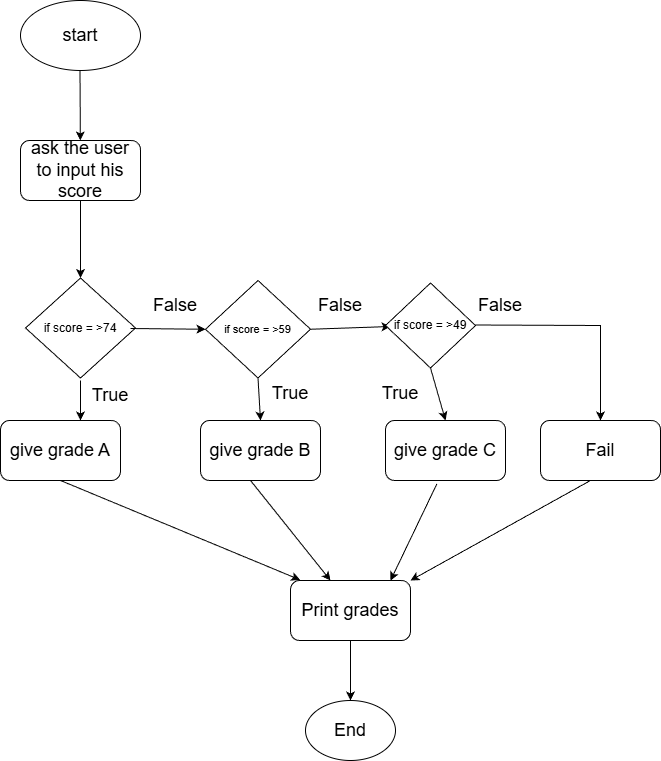

The diagram above was exported from draw.io. Its source (the exported page's mxGraphModel, read from the mxfile embedded in the PNG):
<mxGraphModel dx="1042" dy="562" grid="1" gridSize="10" guides="1" tooltips="1" connect="1" arrows="1" fold="1" page="1" pageScale="1" pageWidth="850" pageHeight="1100" math="0" shadow="0">
  <root>
    <mxCell id="0" />
    <mxCell id="1" parent="0" />
    <mxCell id="o3_COqEmxdinZkouwdKY-1" parent="1" style="ellipse;whiteSpace=wrap;html=1;" value="&lt;font style=&quot;font-size: 18px;&quot;&gt;start&lt;/font&gt;" vertex="1">
      <mxGeometry height="70" width="120" x="60" y="20" as="geometry" />
    </mxCell>
    <mxCell id="o3_COqEmxdinZkouwdKY-5" edge="1" parent="1" style="endArrow=classic;html=1;rounded=0;" target="o3_COqEmxdinZkouwdKY-4" value="">
      <mxGeometry height="50" relative="1" width="50" as="geometry">
        <Array as="points" />
        <mxPoint x="119.5" y="90" as="sourcePoint" />
        <mxPoint x="120" y="510" as="targetPoint" />
      </mxGeometry>
    </mxCell>
    <mxCell id="o3_COqEmxdinZkouwdKY-4" parent="1" style="rounded=1;whiteSpace=wrap;html=1;" value="&lt;font style=&quot;font-size: 18px;&quot;&gt;ask the user to input his score&lt;/font&gt;" vertex="1">
      <mxGeometry height="60" width="120" x="60" y="160" as="geometry" />
    </mxCell>
    <mxCell id="o3_COqEmxdinZkouwdKY-6" parent="1" style="rhombus;whiteSpace=wrap;html=1;" value="if score = &amp;gt;74" vertex="1">
      <mxGeometry height="100" width="110" x="65" y="297.5" as="geometry" />
    </mxCell>
    <mxCell id="o3_COqEmxdinZkouwdKY-7" edge="1" parent="1" style="endArrow=classic;html=1;rounded=0;" value="">
      <mxGeometry height="50" relative="1" width="50" as="geometry">
        <Array as="points" />
        <mxPoint x="120" y="400" as="sourcePoint" />
        <mxPoint x="120" y="440" as="targetPoint" />
      </mxGeometry>
    </mxCell>
    <mxCell id="o3_COqEmxdinZkouwdKY-8" parent="1" style="rounded=1;whiteSpace=wrap;html=1;" value="&lt;font style=&quot;font-size: 18px;&quot;&gt;give grade A&lt;/font&gt;" vertex="1">
      <mxGeometry height="60" width="120" x="40" y="440" as="geometry" />
    </mxCell>
    <mxCell id="o3_COqEmxdinZkouwdKY-9" parent="1" style="text;html=1;whiteSpace=wrap;strokeColor=none;fillColor=none;align=center;verticalAlign=middle;rounded=0;" value="&lt;font style=&quot;font-size: 18px;&quot;&gt;True&lt;/font&gt;" vertex="1">
      <mxGeometry height="30" width="60" x="120" y="400" as="geometry" />
    </mxCell>
    <mxCell id="o3_COqEmxdinZkouwdKY-10" edge="1" parent="1" style="endArrow=classic;html=1;rounded=0;entryX=0;entryY=0.5;entryDx=0;entryDy=0;" target="o3_COqEmxdinZkouwdKY-13" value="">
      <mxGeometry height="50" relative="1" width="50" as="geometry">
        <mxPoint x="170" y="348" as="sourcePoint" />
        <mxPoint x="230" y="410" as="targetPoint" />
      </mxGeometry>
    </mxCell>
    <mxCell id="o3_COqEmxdinZkouwdKY-11" parent="1" style="text;html=1;whiteSpace=wrap;strokeColor=none;fillColor=none;align=center;verticalAlign=middle;rounded=0;" value="&lt;font style=&quot;font-size: 18px;&quot;&gt;False&lt;/font&gt;" vertex="1">
      <mxGeometry height="30" width="60" x="185" y="310" as="geometry" />
    </mxCell>
    <mxCell id="o3_COqEmxdinZkouwdKY-13" parent="1" style="rhombus;whiteSpace=wrap;html=1;" value="&lt;font style=&quot;font-size: 11px;&quot;&gt;if score = &amp;gt;59&lt;/font&gt;" vertex="1">
      <mxGeometry height="97.5" width="105" x="245" y="300" as="geometry" />
    </mxCell>
    <mxCell id="o3_COqEmxdinZkouwdKY-18" edge="1" parent="1" style="endArrow=classic;html=1;rounded=0;entryX=0.5;entryY=0;entryDx=0;entryDy=0;" target="o3_COqEmxdinZkouwdKY-6" value="">
      <mxGeometry height="50" relative="1" width="50" as="geometry">
        <mxPoint x="120" y="220" as="sourcePoint" />
        <mxPoint x="170" y="170" as="targetPoint" />
      </mxGeometry>
    </mxCell>
    <mxCell id="o3_COqEmxdinZkouwdKY-19" parent="1" style="rounded=1;whiteSpace=wrap;html=1;" value="&lt;font style=&quot;font-size: 18px;&quot;&gt;give grade B&lt;/font&gt;" vertex="1">
      <mxGeometry height="60" width="120" x="240" y="440" as="geometry" />
    </mxCell>
    <mxCell id="o3_COqEmxdinZkouwdKY-21" parent="1" style="text;html=1;whiteSpace=wrap;strokeColor=none;fillColor=none;align=center;verticalAlign=middle;rounded=0;" value="&lt;font style=&quot;font-size: 18px;&quot;&gt;True&lt;/font&gt;" vertex="1">
      <mxGeometry height="30" width="60" x="300" y="397.5" as="geometry" />
    </mxCell>
    <mxCell id="o3_COqEmxdinZkouwdKY-23" parent="1" style="rounded=1;whiteSpace=wrap;html=1;direction=west;" value="&lt;font style=&quot;font-size: 18px;&quot;&gt;give grade C&lt;/font&gt;" vertex="1">
      <mxGeometry height="60" width="120" x="425" y="440" as="geometry" />
    </mxCell>
    <mxCell id="o3_COqEmxdinZkouwdKY-24" edge="1" parent="1" source="o3_COqEmxdinZkouwdKY-13" style="edgeStyle=none;orthogonalLoop=1;jettySize=auto;html=1;rounded=0;entryX=0.5;entryY=0;entryDx=0;entryDy=0;exitX=0.5;exitY=1;exitDx=0;exitDy=0;" target="o3_COqEmxdinZkouwdKY-19" value="">
      <mxGeometry relative="1" width="100" as="geometry">
        <Array as="points" />
        <mxPoint x="300" y="400" as="sourcePoint" />
        <mxPoint x="330" y="500" as="targetPoint" />
      </mxGeometry>
    </mxCell>
    <mxCell id="o3_COqEmxdinZkouwdKY-25" edge="1" parent="1" source="o3_COqEmxdinZkouwdKY-13" style="edgeStyle=none;orthogonalLoop=1;jettySize=auto;html=1;rounded=0;exitX=1;exitY=0.5;exitDx=0;exitDy=0;" value="">
      <mxGeometry relative="1" width="100" as="geometry">
        <Array as="points" />
        <mxPoint x="360" y="346" as="sourcePoint" />
        <mxPoint x="430" y="346" as="targetPoint" />
      </mxGeometry>
    </mxCell>
    <mxCell id="o3_COqEmxdinZkouwdKY-26" parent="1" style="rhombus;whiteSpace=wrap;html=1;" value="if score = &amp;gt;49" vertex="1">
      <mxGeometry height="85" width="90" x="425" y="302.5" as="geometry" />
    </mxCell>
    <mxCell id="o3_COqEmxdinZkouwdKY-27" edge="1" parent="1" source="o3_COqEmxdinZkouwdKY-26" style="edgeStyle=none;orthogonalLoop=1;jettySize=auto;html=1;rounded=0;entryX=0.5;entryY=1;entryDx=0;entryDy=0;exitX=0.5;exitY=1;exitDx=0;exitDy=0;" target="o3_COqEmxdinZkouwdKY-23" value="">
      <mxGeometry relative="1" width="100" as="geometry">
        <Array as="points" />
        <mxPoint x="420" y="410" as="sourcePoint" />
        <mxPoint x="520" y="410" as="targetPoint" />
      </mxGeometry>
    </mxCell>
    <mxCell id="o3_COqEmxdinZkouwdKY-29" edge="1" parent="1" style="edgeStyle=none;orthogonalLoop=1;jettySize=auto;html=1;rounded=0;" value="">
      <mxGeometry relative="1" width="100" as="geometry">
        <Array as="points">
          <mxPoint x="640" y="345" />
        </Array>
        <mxPoint x="515" y="344.5" as="sourcePoint" />
        <mxPoint x="640" y="440" as="targetPoint" />
      </mxGeometry>
    </mxCell>
    <mxCell id="o3_COqEmxdinZkouwdKY-30" parent="1" style="rounded=1;whiteSpace=wrap;html=1;" value="&lt;font style=&quot;font-size: 18px;&quot;&gt;Fail&lt;/font&gt;" vertex="1">
      <mxGeometry height="60" width="120" x="580" y="440" as="geometry" />
    </mxCell>
    <mxCell id="o3_COqEmxdinZkouwdKY-31" parent="1" style="rounded=1;whiteSpace=wrap;html=1;" value="&lt;font style=&quot;font-size: 18px;&quot;&gt;Print grades&lt;/font&gt;" vertex="1">
      <mxGeometry height="60" width="120" x="330" y="600" as="geometry" />
    </mxCell>
    <mxCell id="o3_COqEmxdinZkouwdKY-32" edge="1" parent="1" source="o3_COqEmxdinZkouwdKY-8" style="edgeStyle=none;orthogonalLoop=1;jettySize=auto;html=1;rounded=0;entryX=0.08;entryY=-0.01;entryDx=0;entryDy=0;entryPerimeter=0;exitX=0.5;exitY=1;exitDx=0;exitDy=0;" target="o3_COqEmxdinZkouwdKY-31" value="">
      <mxGeometry relative="1" width="100" as="geometry">
        <Array as="points" />
        <mxPoint x="100" y="510" as="sourcePoint" />
        <mxPoint x="160" y="600" as="targetPoint" />
      </mxGeometry>
    </mxCell>
    <mxCell id="o3_COqEmxdinZkouwdKY-35" edge="1" parent="1" style="edgeStyle=none;orthogonalLoop=1;jettySize=auto;html=1;rounded=0;" value="">
      <mxGeometry relative="1" width="100" as="geometry">
        <Array as="points" />
        <mxPoint x="290" y="500" as="sourcePoint" />
        <mxPoint x="370" y="600" as="targetPoint" />
      </mxGeometry>
    </mxCell>
    <mxCell id="o3_COqEmxdinZkouwdKY-36" edge="1" parent="1" source="o3_COqEmxdinZkouwdKY-23" style="edgeStyle=none;orthogonalLoop=1;jettySize=auto;html=1;rounded=0;exitX=0.572;exitY=-0.057;exitDx=0;exitDy=0;exitPerimeter=0;entryX=0.833;entryY=0.003;entryDx=0;entryDy=0;entryPerimeter=0;" target="o3_COqEmxdinZkouwdKY-31" value="">
      <mxGeometry relative="1" width="100" as="geometry">
        <Array as="points" />
        <mxPoint x="430" y="520" as="sourcePoint" />
        <mxPoint x="530" y="520" as="targetPoint" />
      </mxGeometry>
    </mxCell>
    <mxCell id="o3_COqEmxdinZkouwdKY-37" edge="1" parent="1" style="edgeStyle=none;orthogonalLoop=1;jettySize=auto;html=1;rounded=0;entryX=1;entryY=0;entryDx=0;entryDy=0;" target="o3_COqEmxdinZkouwdKY-31" value="">
      <mxGeometry relative="1" width="100" as="geometry">
        <Array as="points" />
        <mxPoint x="630" y="500" as="sourcePoint" />
        <mxPoint x="730" y="500" as="targetPoint" />
      </mxGeometry>
    </mxCell>
    <mxCell id="o3_COqEmxdinZkouwdKY-38" edge="1" parent="1" style="endArrow=classic;html=1;rounded=0;" value="">
      <mxGeometry height="50" relative="1" width="50" as="geometry">
        <mxPoint x="390" y="660" as="sourcePoint" />
        <mxPoint x="390" y="720" as="targetPoint" />
      </mxGeometry>
    </mxCell>
    <mxCell id="o3_COqEmxdinZkouwdKY-39" parent="1" style="ellipse;whiteSpace=wrap;html=1;" value="&lt;font style=&quot;font-size: 18px;&quot;&gt;End&lt;/font&gt;" vertex="1">
      <mxGeometry height="60" width="90" x="345" y="720" as="geometry" />
    </mxCell>
    <mxCell id="o3_COqEmxdinZkouwdKY-44" parent="1" style="text;html=1;whiteSpace=wrap;strokeColor=none;fillColor=none;align=center;verticalAlign=middle;rounded=0;" value="&lt;font style=&quot;font-size: 18px;&quot;&gt;False&lt;/font&gt;" vertex="1">
      <mxGeometry height="30" width="60" x="350" y="310" as="geometry" />
    </mxCell>
    <mxCell id="o3_COqEmxdinZkouwdKY-46" parent="1" style="text;html=1;whiteSpace=wrap;strokeColor=none;fillColor=none;align=center;verticalAlign=middle;rounded=0;" value="&lt;font style=&quot;font-size: 18px;&quot;&gt;True&lt;/font&gt;" vertex="1">
      <mxGeometry height="30" width="60" x="410" y="397.5" as="geometry" />
    </mxCell>
    <mxCell id="o3_COqEmxdinZkouwdKY-47" parent="1" style="text;html=1;whiteSpace=wrap;strokeColor=none;fillColor=none;align=center;verticalAlign=middle;rounded=0;" value="&lt;font style=&quot;font-size: 18px;&quot;&gt;False&lt;/font&gt;" vertex="1">
      <mxGeometry height="30" width="60" x="510" y="310" as="geometry" />
    </mxCell>
  </root>
</mxGraphModel>